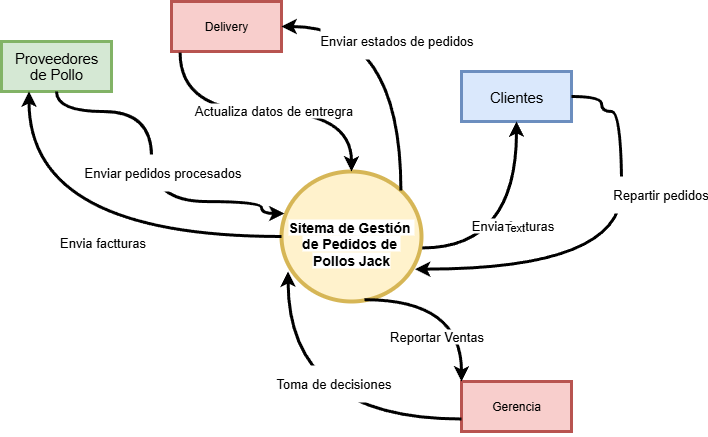

The diagram above was exported from draw.io. Its source (the exported page's mxGraphModel, read from the mxfile embedded in the PNG):
<mxGraphModel dx="1007" dy="613" grid="1" gridSize="10" guides="1" tooltips="1" connect="1" arrows="1" fold="1" page="1" pageScale="1" pageWidth="827" pageHeight="1169" math="0" shadow="0">
  <root>
    <mxCell id="0" />
    <mxCell id="1" parent="0" />
    <mxCell id="ZNWvpOF1yhakNorBGp8_-4" value="&lt;span style=&quot;font-size:11.0pt;line-height:107%;&lt;br/&gt;font-family:&amp;quot;Calibri&amp;quot;,sans-serif;mso-ascii-theme-font:minor-latin;mso-fareast-font-family:&lt;br/&gt;Calibri;mso-fareast-theme-font:minor-latin;mso-hansi-theme-font:minor-latin;&lt;br/&gt;mso-bidi-font-family:&amp;quot;Times New Roman&amp;quot;;mso-bidi-theme-font:minor-bidi;&lt;br/&gt;mso-ansi-language:ES-MX;mso-fareast-language:EN-US;mso-bidi-language:AR-SA&quot;&gt;Proveedores&lt;br/&gt;de Pollo&lt;/span&gt;" style="html=1;whiteSpace=wrap;fillColor=#d5e8d4;strokeColor=#82b366;strokeWidth=3;" parent="1" vertex="1">
      <mxGeometry x="10" y="110" width="110" height="50" as="geometry" />
    </mxCell>
    <mxCell id="ZNWvpOF1yhakNorBGp8_-6" value="&lt;div&gt;&lt;b style=&quot;&quot;&gt;&lt;font style=&quot;background-color: light-dark(#ffffff, var(--ge-dark-color, #121212)); color: rgb(0, 0, 0);&quot;&gt;&lt;br&gt;&lt;/font&gt;&lt;/b&gt;&lt;/div&gt;&lt;div&gt;&lt;b style=&quot;&quot;&gt;&lt;font style=&quot;font-size: 14px; background-color: light-dark(#ffffff, var(--ge-dark-color, #121212)); color: rgb(0, 0, 0);&quot;&gt;Sitema de Gestión&amp;nbsp;&lt;/font&gt;&lt;/b&gt;&lt;/div&gt;&lt;div&gt;&lt;b&gt;&lt;font style=&quot;font-size: 14px; background-color: light-dark(#ffffff, var(--ge-dark-color, #121212)); color: rgb(0, 0, 0);&quot;&gt;de Pedidos de&amp;nbsp;&lt;/font&gt;&lt;/b&gt;&lt;/div&gt;&lt;div&gt;&lt;b&gt;&lt;font style=&quot;font-size: 14px; background-color: light-dark(#ffffff, var(--ge-dark-color, #121212)); color: rgb(0, 0, 0);&quot;&gt;Pollos Jack&lt;/font&gt;&lt;/b&gt;&lt;/div&gt;" style="ellipse;whiteSpace=wrap;html=1;fillColor=#fff2cc;strokeColor=#d6b656;align=center;strokeWidth=4;" parent="1" vertex="1">
      <mxGeometry x="290" y="240" width="140" height="130" as="geometry" />
    </mxCell>
    <mxCell id="ZNWvpOF1yhakNorBGp8_-8" value="Gerencia" style="html=1;whiteSpace=wrap;fillColor=#f8cecc;strokeColor=#b85450;strokeWidth=3;" parent="1" vertex="1">
      <mxGeometry x="470" y="450" width="110" height="50" as="geometry" />
    </mxCell>
    <mxCell id="ZNWvpOF1yhakNorBGp8_-9" value="&lt;p class=&quot;MsoNormal&quot;&gt;Delivery&lt;/p&gt;" style="html=1;whiteSpace=wrap;fillColor=#f8cecc;strokeColor=#b85450;strokeWidth=3;" parent="1" vertex="1">
      <mxGeometry x="180" y="70" width="110" height="50" as="geometry" />
    </mxCell>
    <mxCell id="ZNWvpOF1yhakNorBGp8_-10" value="&lt;br&gt;&lt;span style=&quot;font-size:11.0pt;line-height:107%;&lt;br/&gt;font-family:&amp;quot;Calibri&amp;quot;,sans-serif;mso-ascii-theme-font:minor-latin;mso-fareast-font-family:&lt;br/&gt;Calibri;mso-fareast-theme-font:minor-latin;mso-hansi-theme-font:minor-latin;&lt;br/&gt;mso-bidi-font-family:&amp;quot;Times New Roman&amp;quot;;mso-bidi-theme-font:minor-bidi;&lt;br/&gt;mso-ansi-language:ES-MX;mso-fareast-language:EN-US;mso-bidi-language:AR-SA&quot;&gt;&lt;br&gt;&lt;/span&gt;&lt;div&gt;&lt;span style=&quot;font-size:11.0pt;line-height:107%;&lt;br/&gt;font-family:&amp;quot;Calibri&amp;quot;,sans-serif;mso-ascii-theme-font:minor-latin;mso-fareast-font-family:&lt;br/&gt;Calibri;mso-fareast-theme-font:minor-latin;mso-hansi-theme-font:minor-latin;&lt;br/&gt;mso-bidi-font-family:&amp;quot;Times New Roman&amp;quot;;mso-bidi-theme-font:minor-bidi;&lt;br/&gt;mso-ansi-language:ES-MX;mso-fareast-language:EN-US;mso-bidi-language:AR-SA&quot;&gt;&lt;br&gt;&lt;/span&gt;&lt;/div&gt;&lt;div&gt;&lt;span style=&quot;font-size:11.0pt;line-height:107%;&lt;br/&gt;font-family:&amp;quot;Calibri&amp;quot;,sans-serif;mso-ascii-theme-font:minor-latin;mso-fareast-font-family:&lt;br/&gt;Calibri;mso-fareast-theme-font:minor-latin;mso-hansi-theme-font:minor-latin;&lt;br/&gt;mso-bidi-font-family:&amp;quot;Times New Roman&amp;quot;;mso-bidi-theme-font:minor-bidi;&lt;br/&gt;mso-ansi-language:ES-MX;mso-fareast-language:EN-US;mso-bidi-language:AR-SA&quot;&gt;Clientes&lt;/span&gt;&lt;br&gt;&lt;br&gt;&lt;br&gt;&lt;br&gt;&lt;/div&gt;" style="html=1;whiteSpace=wrap;fillColor=#dae8fc;strokeColor=#6c8ebf;strokeWidth=3;" parent="1" vertex="1">
      <mxGeometry x="470" y="140" width="110" height="50" as="geometry" />
    </mxCell>
    <mxCell id="ZNWvpOF1yhakNorBGp8_-11" value="&lt;p class=&quot;MsoNormal&quot;&gt;&lt;br&gt;&lt;/p&gt;" style="rounded=0;orthogonalLoop=1;jettySize=auto;html=1;exitX=0.5;exitY=1;exitDx=0;exitDy=0;entryX=0.021;entryY=0.323;entryDx=0;entryDy=0;entryPerimeter=0;edgeStyle=orthogonalEdgeStyle;curved=1;strokeWidth=3;endArrow=classic;endFill=1;" parent="1" source="ZNWvpOF1yhakNorBGp8_-4" target="ZNWvpOF1yhakNorBGp8_-6" edge="1">
      <mxGeometry relative="1" as="geometry">
        <Array as="points">
          <mxPoint x="65" y="180" />
          <mxPoint x="160" y="180" />
          <mxPoint x="160" y="270" />
          <mxPoint x="270" y="270" />
          <mxPoint x="270" y="282" />
        </Array>
      </mxGeometry>
    </mxCell>
    <mxCell id="ZNWvpOF1yhakNorBGp8_-14" value="&lt;p class=&quot;MsoNormal&quot;&gt;&lt;font style=&quot;font-size: 13px;&quot;&gt;Enviar pedidos procesados&lt;/font&gt;&lt;/p&gt;" style="edgeLabel;html=1;align=center;verticalAlign=middle;resizable=0;points=[];" parent="ZNWvpOF1yhakNorBGp8_-11" vertex="1" connectable="0">
      <mxGeometry x="0.067" y="5" relative="1" as="geometry">
        <mxPoint x="5" y="-12" as="offset" />
      </mxGeometry>
    </mxCell>
    <mxCell id="WXDIv4zgCa9ygPi4Kaq2-1" value="&lt;p class=&quot;MsoNormal&quot;&gt;&lt;br&gt;&lt;/p&gt;" style="rounded=0;orthogonalLoop=1;jettySize=auto;html=1;exitX=0;exitY=0.5;exitDx=0;exitDy=0;entryX=0.25;entryY=1;entryDx=0;entryDy=0;edgeStyle=orthogonalEdgeStyle;curved=1;strokeWidth=3;" edge="1" parent="1" source="ZNWvpOF1yhakNorBGp8_-6" target="ZNWvpOF1yhakNorBGp8_-4">
      <mxGeometry relative="1" as="geometry">
        <mxPoint x="260" y="260" as="sourcePoint" />
        <mxPoint x="393" y="362" as="targetPoint" />
      </mxGeometry>
    </mxCell>
    <mxCell id="WXDIv4zgCa9ygPi4Kaq2-4" value="&lt;p class=&quot;MsoNormal&quot;&gt;&lt;font style=&quot;font-size: 13px;&quot;&gt;Envia factturas&lt;/font&gt;&lt;/p&gt;" style="edgeLabel;html=1;align=center;verticalAlign=middle;resizable=0;points=[];" vertex="1" connectable="0" parent="WXDIv4zgCa9ygPi4Kaq2-1">
      <mxGeometry x="0.067" y="5" relative="1" as="geometry">
        <mxPoint x="32" as="offset" />
      </mxGeometry>
    </mxCell>
    <mxCell id="WXDIv4zgCa9ygPi4Kaq2-6" value="&lt;p class=&quot;MsoNormal&quot;&gt;&lt;br&gt;&lt;/p&gt;" style="rounded=0;orthogonalLoop=1;jettySize=auto;html=1;exitX=0.078;exitY=1.022;exitDx=0;exitDy=0;edgeStyle=orthogonalEdgeStyle;curved=1;exitPerimeter=0;strokeWidth=3;" edge="1" parent="1" source="ZNWvpOF1yhakNorBGp8_-9" target="ZNWvpOF1yhakNorBGp8_-6">
      <mxGeometry relative="1" as="geometry">
        <mxPoint x="410" y="415" as="sourcePoint" />
        <mxPoint x="170" y="290" as="targetPoint" />
      </mxGeometry>
    </mxCell>
    <mxCell id="WXDIv4zgCa9ygPi4Kaq2-7" value="Text" style="edgeLabel;html=1;align=center;verticalAlign=middle;resizable=0;points=[];" vertex="1" connectable="0" parent="WXDIv4zgCa9ygPi4Kaq2-6">
      <mxGeometry x="0.0747" y="-1" relative="1" as="geometry">
        <mxPoint as="offset" />
      </mxGeometry>
    </mxCell>
    <mxCell id="WXDIv4zgCa9ygPi4Kaq2-8" value="&lt;font style=&quot;font-size: 13px;&quot;&gt;Actualiza datos de entregra&lt;/font&gt;" style="edgeLabel;html=1;align=center;verticalAlign=middle;resizable=0;points=[];" vertex="1" connectable="0" parent="WXDIv4zgCa9ygPi4Kaq2-6">
      <mxGeometry x="0.0465" y="2" relative="1" as="geometry">
        <mxPoint as="offset" />
      </mxGeometry>
    </mxCell>
    <mxCell id="WXDIv4zgCa9ygPi4Kaq2-12" value="&lt;p class=&quot;MsoNormal&quot;&gt;&lt;br&gt;&lt;/p&gt;" style="rounded=0;orthogonalLoop=1;jettySize=auto;html=1;exitX=1;exitY=0;exitDx=0;exitDy=0;entryX=1;entryY=0.5;entryDx=0;entryDy=0;edgeStyle=orthogonalEdgeStyle;curved=1;strokeWidth=3;" edge="1" parent="1" source="ZNWvpOF1yhakNorBGp8_-6" target="ZNWvpOF1yhakNorBGp8_-9">
      <mxGeometry relative="1" as="geometry">
        <mxPoint x="480" y="555" as="sourcePoint" />
        <mxPoint x="240" y="430" as="targetPoint" />
      </mxGeometry>
    </mxCell>
    <mxCell id="WXDIv4zgCa9ygPi4Kaq2-13" value="Text" style="edgeLabel;html=1;align=center;verticalAlign=middle;resizable=0;points=[];" vertex="1" connectable="0" parent="WXDIv4zgCa9ygPi4Kaq2-12">
      <mxGeometry x="0.0747" y="-1" relative="1" as="geometry">
        <mxPoint as="offset" />
      </mxGeometry>
    </mxCell>
    <mxCell id="WXDIv4zgCa9ygPi4Kaq2-14" value="dsdddd" style="edgeLabel;html=1;align=center;verticalAlign=middle;resizable=0;points=[];" vertex="1" connectable="0" parent="WXDIv4zgCa9ygPi4Kaq2-12">
      <mxGeometry x="0.0465" y="2" relative="1" as="geometry">
        <mxPoint as="offset" />
      </mxGeometry>
    </mxCell>
    <mxCell id="WXDIv4zgCa9ygPi4Kaq2-15" value="&lt;p class=&quot;MsoNormal&quot;&gt;&lt;font style=&quot;font-size: 13px;&quot;&gt;Enviar estados de pedidos&lt;/font&gt;&lt;/p&gt;" style="edgeLabel;html=1;align=center;verticalAlign=middle;resizable=0;points=[];" vertex="1" connectable="0" parent="WXDIv4zgCa9ygPi4Kaq2-12">
      <mxGeometry x="0.067" y="5" relative="1" as="geometry">
        <mxPoint as="offset" />
      </mxGeometry>
    </mxCell>
    <mxCell id="WXDIv4zgCa9ygPi4Kaq2-16" value="&lt;p class=&quot;MsoNormal&quot;&gt;&lt;br&gt;&lt;/p&gt;" style="rounded=0;orthogonalLoop=1;jettySize=auto;html=1;exitX=1.005;exitY=0.588;exitDx=0;exitDy=0;edgeStyle=orthogonalEdgeStyle;curved=1;exitPerimeter=0;strokeWidth=3;" edge="1" parent="1" source="ZNWvpOF1yhakNorBGp8_-6" target="ZNWvpOF1yhakNorBGp8_-10">
      <mxGeometry relative="1" as="geometry">
        <mxPoint x="450" y="495" as="sourcePoint" />
        <mxPoint x="732.5" y="360" as="targetPoint" />
      </mxGeometry>
    </mxCell>
    <mxCell id="WXDIv4zgCa9ygPi4Kaq2-17" value="Text" style="edgeLabel;html=1;align=center;verticalAlign=middle;resizable=0;points=[];" vertex="1" connectable="0" parent="WXDIv4zgCa9ygPi4Kaq2-16">
      <mxGeometry x="0.0747" y="-1" relative="1" as="geometry">
        <mxPoint as="offset" />
      </mxGeometry>
    </mxCell>
    <mxCell id="WXDIv4zgCa9ygPi4Kaq2-18" value="dsdddd" style="edgeLabel;html=1;align=center;verticalAlign=middle;resizable=0;points=[];" vertex="1" connectable="0" parent="WXDIv4zgCa9ygPi4Kaq2-16">
      <mxGeometry x="0.0465" y="2" relative="1" as="geometry">
        <mxPoint as="offset" />
      </mxGeometry>
    </mxCell>
    <mxCell id="WXDIv4zgCa9ygPi4Kaq2-19" value="&lt;font style=&quot;font-size: 13px;&quot;&gt;Envia facturas&lt;/font&gt;" style="edgeLabel;html=1;align=center;verticalAlign=middle;resizable=0;points=[];" vertex="1" connectable="0" parent="WXDIv4zgCa9ygPi4Kaq2-16">
      <mxGeometry x="0.067" y="5" relative="1" as="geometry">
        <mxPoint as="offset" />
      </mxGeometry>
    </mxCell>
    <mxCell id="WXDIv4zgCa9ygPi4Kaq2-37" value="Text" style="edgeLabel;html=1;align=center;verticalAlign=middle;resizable=0;points=[];" vertex="1" connectable="0" parent="WXDIv4zgCa9ygPi4Kaq2-16">
      <mxGeometry x="0.04" y="3" relative="1" as="geometry">
        <mxPoint as="offset" />
      </mxGeometry>
    </mxCell>
    <mxCell id="WXDIv4zgCa9ygPi4Kaq2-22" value="" style="rounded=0;orthogonalLoop=1;jettySize=auto;html=1;exitX=1;exitY=0.5;exitDx=0;exitDy=0;entryX=0.954;entryY=0.751;entryDx=0;entryDy=0;edgeStyle=orthogonalEdgeStyle;curved=1;entryPerimeter=0;strokeWidth=3;" edge="1" parent="1" source="ZNWvpOF1yhakNorBGp8_-10" target="ZNWvpOF1yhakNorBGp8_-6">
      <mxGeometry relative="1" as="geometry">
        <mxPoint x="830" y="585" as="sourcePoint" />
        <mxPoint x="590" y="460" as="targetPoint" />
        <Array as="points">
          <mxPoint x="610" y="180" />
          <mxPoint x="630" y="180" />
          <mxPoint x="630" y="338" />
        </Array>
      </mxGeometry>
    </mxCell>
    <mxCell id="WXDIv4zgCa9ygPi4Kaq2-25" value="&lt;p class=&quot;MsoNormal&quot;&gt;&lt;font style=&quot;font-size: 13px;&quot;&gt;Repartir pedidos&lt;/font&gt;&lt;/p&gt;" style="edgeLabel;html=1;align=center;verticalAlign=middle;resizable=0;points=[];" vertex="1" connectable="0" parent="WXDIv4zgCa9ygPi4Kaq2-22">
      <mxGeometry x="0.067" y="5" relative="1" as="geometry">
        <mxPoint x="45" y="-80" as="offset" />
      </mxGeometry>
    </mxCell>
    <mxCell id="WXDIv4zgCa9ygPi4Kaq2-26" value="&lt;p class=&quot;MsoNormal&quot;&gt;&lt;br&gt;&lt;/p&gt;" style="rounded=0;orthogonalLoop=1;jettySize=auto;html=1;exitX=0;exitY=0.75;exitDx=0;exitDy=0;entryX=0.047;entryY=0.769;entryDx=0;entryDy=0;edgeStyle=orthogonalEdgeStyle;curved=1;entryPerimeter=0;strokeWidth=3;" edge="1" parent="1" source="ZNWvpOF1yhakNorBGp8_-8" target="ZNWvpOF1yhakNorBGp8_-6">
      <mxGeometry relative="1" as="geometry">
        <mxPoint x="400" y="525" as="sourcePoint" />
        <mxPoint x="160" y="400" as="targetPoint" />
      </mxGeometry>
    </mxCell>
    <mxCell id="WXDIv4zgCa9ygPi4Kaq2-30" value="&lt;p class=&quot;MsoNormal&quot;&gt;&lt;font style=&quot;font-size: 13px;&quot;&gt;Toma de decisiones&lt;/font&gt;&lt;/p&gt;" style="edgeLabel;html=1;align=center;verticalAlign=middle;resizable=0;points=[];" vertex="1" connectable="0" parent="WXDIv4zgCa9ygPi4Kaq2-26">
      <mxGeometry x="-0.202" y="-36" relative="1" as="geometry">
        <mxPoint as="offset" />
      </mxGeometry>
    </mxCell>
    <mxCell id="WXDIv4zgCa9ygPi4Kaq2-32" value="" style="rounded=0;orthogonalLoop=1;jettySize=auto;html=1;exitX=0.593;exitY=0.986;exitDx=0;exitDy=0;entryX=0;entryY=0;entryDx=0;entryDy=0;edgeStyle=orthogonalEdgeStyle;curved=1;exitPerimeter=0;strokeWidth=3;" edge="1" parent="1" source="ZNWvpOF1yhakNorBGp8_-6" target="ZNWvpOF1yhakNorBGp8_-8">
      <mxGeometry relative="1" as="geometry">
        <mxPoint x="533" y="608" as="sourcePoint" />
        <mxPoint x="310" y="430" as="targetPoint" />
      </mxGeometry>
    </mxCell>
    <mxCell id="WXDIv4zgCa9ygPi4Kaq2-33" value="&lt;font style=&quot;font-size: 13px;&quot;&gt;Reportar Ventas&lt;/font&gt;" style="edgeLabel;html=1;align=center;verticalAlign=middle;resizable=0;points=[];" vertex="1" connectable="0" parent="WXDIv4zgCa9ygPi4Kaq2-32">
      <mxGeometry x="-0.202" y="-36" relative="1" as="geometry">
        <mxPoint as="offset" />
      </mxGeometry>
    </mxCell>
  </root>
</mxGraphModel>